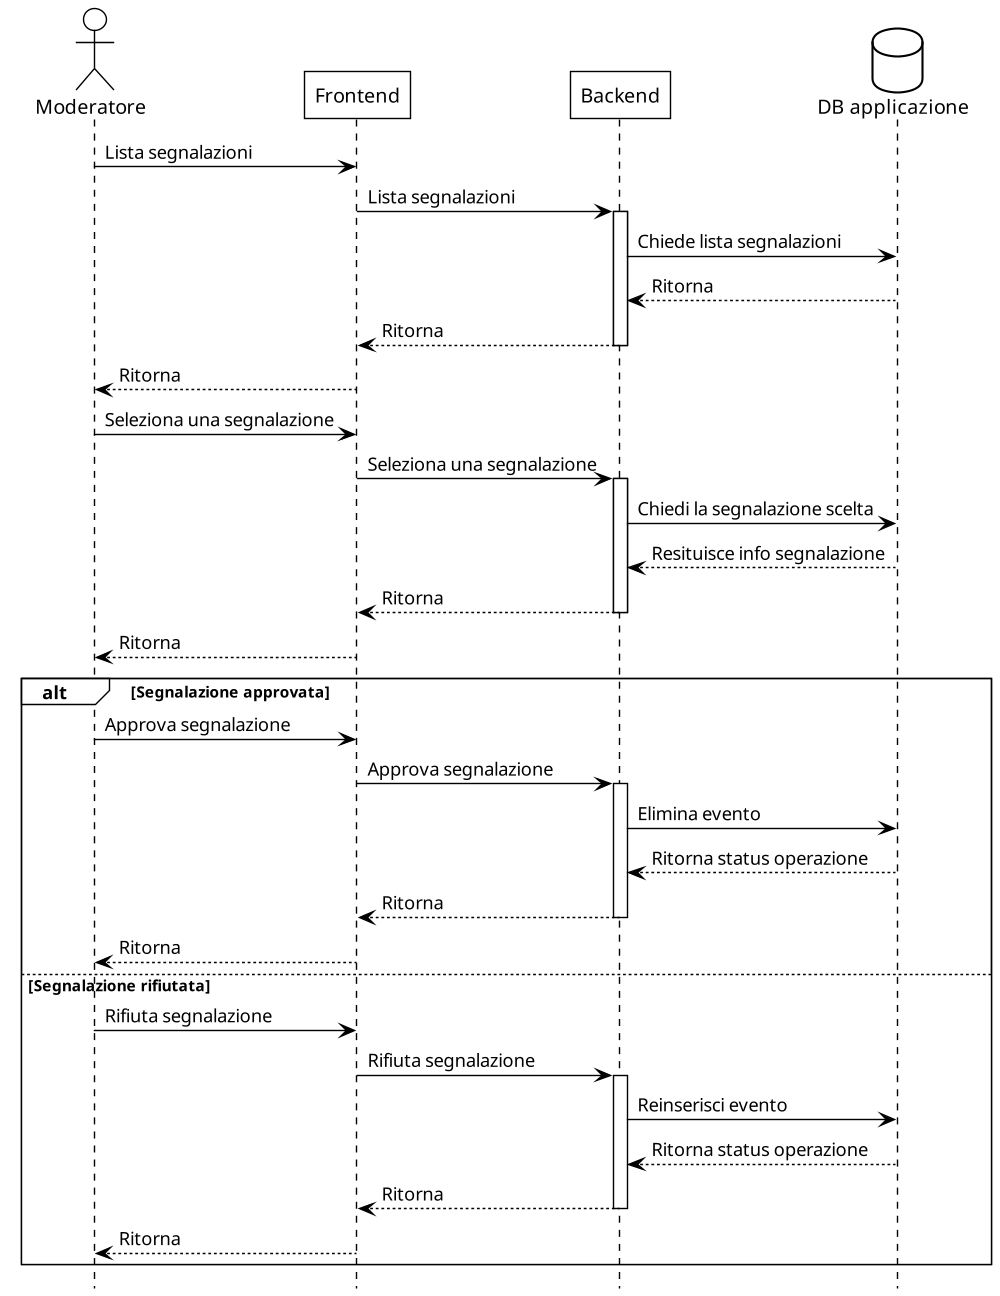

The diagram above was rendered by PlantUML. Its source (embedded in the PNG):
@startuml
!theme plain
scale 1000 width
hide footbox

actor Moderatore as M
participant Frontend as F
participant Backend as B
database "DB applicazione" as DB

M -> F : Lista segnalazioni
F -> B : Lista segnalazioni

activate B

B -> DB : Chiede lista segnalazioni
DB --> B : Ritorna
B --> F : Ritorna

deactivate B

F --> M : Ritorna

M -> F : Seleziona una segnalazione
F -> B : Seleziona una segnalazione

activate B

B -> DB : Chiedi la segnalazione scelta
DB --> B : Resituisce info segnalazione
B --> F : Ritorna

deactivate B

F --> M : Ritorna

alt Segnalazione approvata

    M -> F : Approva segnalazione
    F -> B : Approva segnalazione

    activate B

    B -> DB : Elimina evento
    DB --> B : Ritorna status operazione
    B --> F : Ritorna

    deactivate B

    F --> M : Ritorna

else Segnalazione rifiutata

    M -> F : Rifiuta segnalazione
    F -> B : Rifiuta segnalazione

    activate B

    B -> DB : Reinserisci evento
    DB --> B : Ritorna status operazione
    B --> F : Ritorna

    deactivate B

    F --> M : Ritorna

end

@enduml